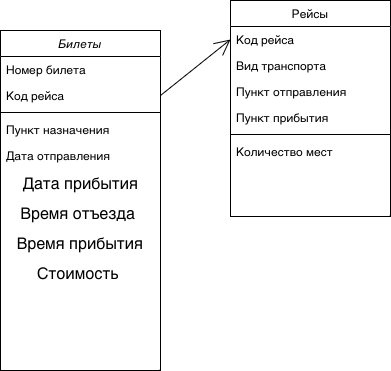

The diagram above was exported from draw.io. Its source (the exported page's mxGraphModel, read from the mxfile embedded in the PNG):
<mxGraphModel dx="426" dy="751" grid="1" gridSize="10" guides="1" tooltips="1" connect="1" arrows="1" fold="1" page="1" pageScale="1" pageWidth="827" pageHeight="1169" math="0" shadow="0">
  <root>
    <mxCell id="WIyWlLk6GJQsqaUBKTNV-0" />
    <mxCell id="WIyWlLk6GJQsqaUBKTNV-1" parent="WIyWlLk6GJQsqaUBKTNV-0" />
    <mxCell id="zkfFHV4jXpPFQw0GAbJ--0" value="Билеты" style="swimlane;fontStyle=2;align=center;verticalAlign=top;childLayout=stackLayout;horizontal=1;startSize=26;horizontalStack=0;resizeParent=1;resizeLast=0;collapsible=1;marginBottom=0;rounded=0;shadow=0;strokeWidth=1;" parent="WIyWlLk6GJQsqaUBKTNV-1" vertex="1">
      <mxGeometry x="220" y="30" width="160" height="340" as="geometry">
        <mxRectangle x="230" y="140" width="160" height="26" as="alternateBounds" />
      </mxGeometry>
    </mxCell>
    <mxCell id="zkfFHV4jXpPFQw0GAbJ--1" value="Номер билета" style="text;align=left;verticalAlign=top;spacingLeft=4;spacingRight=4;overflow=hidden;rotatable=0;points=[[0,0.5],[1,0.5]];portConstraint=eastwest;" parent="zkfFHV4jXpPFQw0GAbJ--0" vertex="1">
      <mxGeometry y="26" width="160" height="26" as="geometry" />
    </mxCell>
    <mxCell id="zkfFHV4jXpPFQw0GAbJ--2" value="Код рейса" style="text;align=left;verticalAlign=top;spacingLeft=4;spacingRight=4;overflow=hidden;rotatable=0;points=[[0,0.5],[1,0.5]];portConstraint=eastwest;rounded=0;shadow=0;html=0;" parent="zkfFHV4jXpPFQw0GAbJ--0" vertex="1">
      <mxGeometry y="52" width="160" height="26" as="geometry" />
    </mxCell>
    <mxCell id="zkfFHV4jXpPFQw0GAbJ--4" value="" style="line;html=1;strokeWidth=1;align=left;verticalAlign=middle;spacingTop=-1;spacingLeft=3;spacingRight=3;rotatable=0;labelPosition=right;points=[];portConstraint=eastwest;" parent="zkfFHV4jXpPFQw0GAbJ--0" vertex="1">
      <mxGeometry y="78" width="160" height="8" as="geometry" />
    </mxCell>
    <mxCell id="zkfFHV4jXpPFQw0GAbJ--3" value="Пункт назначения " style="text;align=left;verticalAlign=top;spacingLeft=4;spacingRight=4;overflow=hidden;rotatable=0;points=[[0,0.5],[1,0.5]];portConstraint=eastwest;rounded=0;shadow=0;html=0;" parent="zkfFHV4jXpPFQw0GAbJ--0" vertex="1">
      <mxGeometry y="86" width="160" height="26" as="geometry" />
    </mxCell>
    <mxCell id="zkfFHV4jXpPFQw0GAbJ--5" value="Дата отправления&#10;" style="text;align=left;verticalAlign=top;spacingLeft=4;spacingRight=4;overflow=hidden;rotatable=0;points=[[0,0.5],[1,0.5]];portConstraint=eastwest;" parent="zkfFHV4jXpPFQw0GAbJ--0" vertex="1">
      <mxGeometry y="112" width="160" height="26" as="geometry" />
    </mxCell>
    <mxCell id="23qPjIlEIRA6-KLqJUMd-0" value="Дата прибытия" style="text;html=1;align=center;verticalAlign=middle;resizable=0;points=[];autosize=1;strokeColor=none;fillColor=none;fontSize=16;" vertex="1" parent="zkfFHV4jXpPFQw0GAbJ--0">
      <mxGeometry y="138" width="160" height="30" as="geometry" />
    </mxCell>
    <mxCell id="23qPjIlEIRA6-KLqJUMd-1" value="Время отъезда&amp;nbsp;" style="text;strokeColor=none;fillColor=none;html=1;align=center;verticalAlign=middle;whiteSpace=wrap;rounded=0;fontSize=16;" vertex="1" parent="zkfFHV4jXpPFQw0GAbJ--0">
      <mxGeometry y="168" width="160" height="30" as="geometry" />
    </mxCell>
    <mxCell id="23qPjIlEIRA6-KLqJUMd-2" value="Время прибытия" style="text;strokeColor=none;fillColor=none;html=1;align=center;verticalAlign=middle;whiteSpace=wrap;rounded=0;fontSize=16;" vertex="1" parent="zkfFHV4jXpPFQw0GAbJ--0">
      <mxGeometry y="198" width="160" height="30" as="geometry" />
    </mxCell>
    <mxCell id="23qPjIlEIRA6-KLqJUMd-3" value="Стоимость&amp;nbsp;" style="text;strokeColor=none;fillColor=none;html=1;align=center;verticalAlign=middle;whiteSpace=wrap;rounded=0;fontSize=16;" vertex="1" parent="zkfFHV4jXpPFQw0GAbJ--0">
      <mxGeometry y="228" width="160" height="30" as="geometry" />
    </mxCell>
    <mxCell id="zkfFHV4jXpPFQw0GAbJ--17" value="Рейсы" style="swimlane;fontStyle=0;align=center;verticalAlign=top;childLayout=stackLayout;horizontal=1;startSize=26;horizontalStack=0;resizeParent=1;resizeLast=0;collapsible=1;marginBottom=0;rounded=0;shadow=0;strokeWidth=1;" parent="WIyWlLk6GJQsqaUBKTNV-1" vertex="1">
      <mxGeometry x="450" width="160" height="216" as="geometry">
        <mxRectangle x="550" y="140" width="160" height="26" as="alternateBounds" />
      </mxGeometry>
    </mxCell>
    <mxCell id="zkfFHV4jXpPFQw0GAbJ--18" value="Код рейса" style="text;align=left;verticalAlign=top;spacingLeft=4;spacingRight=4;overflow=hidden;rotatable=0;points=[[0,0.5],[1,0.5]];portConstraint=eastwest;" parent="zkfFHV4jXpPFQw0GAbJ--17" vertex="1">
      <mxGeometry y="26" width="160" height="26" as="geometry" />
    </mxCell>
    <mxCell id="zkfFHV4jXpPFQw0GAbJ--19" value="Вид транспорта " style="text;align=left;verticalAlign=top;spacingLeft=4;spacingRight=4;overflow=hidden;rotatable=0;points=[[0,0.5],[1,0.5]];portConstraint=eastwest;rounded=0;shadow=0;html=0;" parent="zkfFHV4jXpPFQw0GAbJ--17" vertex="1">
      <mxGeometry y="52" width="160" height="26" as="geometry" />
    </mxCell>
    <mxCell id="zkfFHV4jXpPFQw0GAbJ--20" value="Пункт отправления" style="text;align=left;verticalAlign=top;spacingLeft=4;spacingRight=4;overflow=hidden;rotatable=0;points=[[0,0.5],[1,0.5]];portConstraint=eastwest;rounded=0;shadow=0;html=0;" parent="zkfFHV4jXpPFQw0GAbJ--17" vertex="1">
      <mxGeometry y="78" width="160" height="26" as="geometry" />
    </mxCell>
    <mxCell id="zkfFHV4jXpPFQw0GAbJ--22" value="Пункт прибытия" style="text;align=left;verticalAlign=top;spacingLeft=4;spacingRight=4;overflow=hidden;rotatable=0;points=[[0,0.5],[1,0.5]];portConstraint=eastwest;rounded=0;shadow=0;html=0;" parent="zkfFHV4jXpPFQw0GAbJ--17" vertex="1">
      <mxGeometry y="104" width="160" height="26" as="geometry" />
    </mxCell>
    <mxCell id="zkfFHV4jXpPFQw0GAbJ--23" value="" style="line;html=1;strokeWidth=1;align=left;verticalAlign=middle;spacingTop=-1;spacingLeft=3;spacingRight=3;rotatable=0;labelPosition=right;points=[];portConstraint=eastwest;" parent="zkfFHV4jXpPFQw0GAbJ--17" vertex="1">
      <mxGeometry y="130" width="160" height="8" as="geometry" />
    </mxCell>
    <mxCell id="zkfFHV4jXpPFQw0GAbJ--24" value="Количество мест" style="text;align=left;verticalAlign=top;spacingLeft=4;spacingRight=4;overflow=hidden;rotatable=0;points=[[0,0.5],[1,0.5]];portConstraint=eastwest;" parent="zkfFHV4jXpPFQw0GAbJ--17" vertex="1">
      <mxGeometry y="138" width="160" height="26" as="geometry" />
    </mxCell>
    <mxCell id="23qPjIlEIRA6-KLqJUMd-4" value="" style="edgeStyle=none;orthogonalLoop=1;jettySize=auto;html=1;rounded=0;fontSize=12;endArrow=open;startSize=14;endSize=14;sourcePerimeterSpacing=8;targetPerimeterSpacing=8;curved=1;exitX=1;exitY=0.5;exitDx=0;exitDy=0;entryX=0;entryY=0.5;entryDx=0;entryDy=0;" edge="1" parent="WIyWlLk6GJQsqaUBKTNV-1" source="zkfFHV4jXpPFQw0GAbJ--2" target="zkfFHV4jXpPFQw0GAbJ--18">
      <mxGeometry width="140" relative="1" as="geometry">
        <mxPoint x="390" y="90" as="sourcePoint" />
        <mxPoint x="400" y="140" as="targetPoint" />
        <Array as="points" />
      </mxGeometry>
    </mxCell>
  </root>
</mxGraphModel>